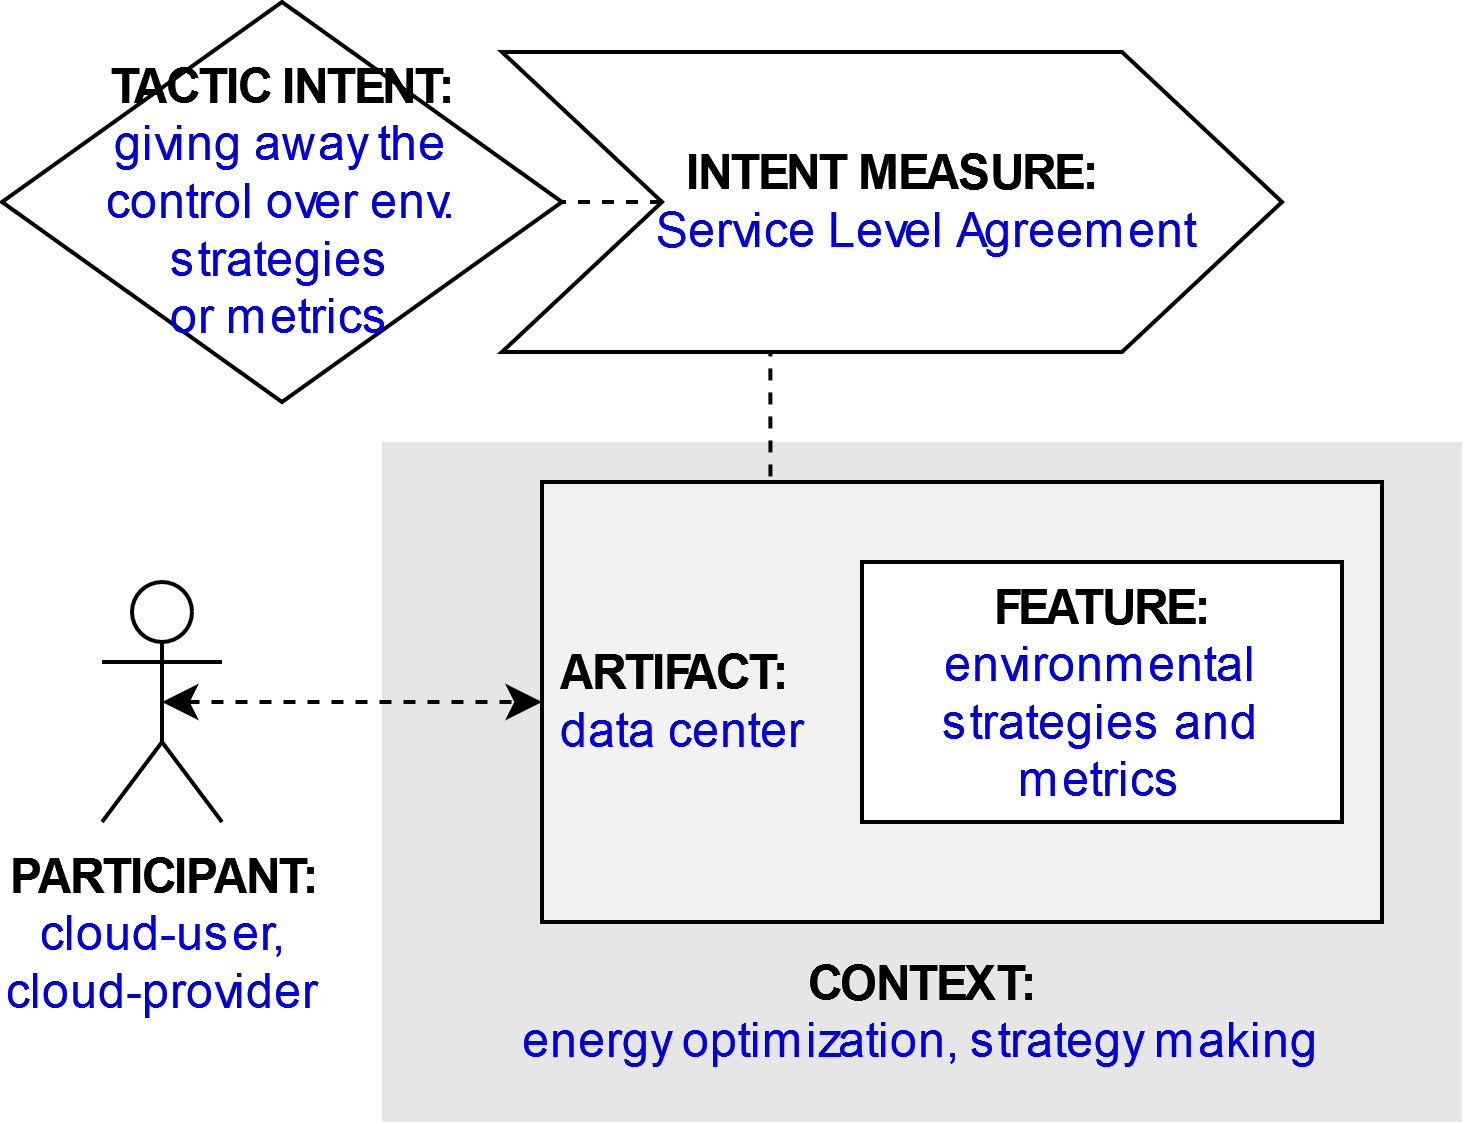

The diagram above was exported from draw.io. Its source (the exported page's mxGraphModel, read from the mxfile embedded in the PNG):
<mxGraphModel dx="1422" dy="831" grid="1" gridSize="10" guides="1" tooltips="1" connect="1" arrows="1" fold="1" page="1" pageScale="1" pageWidth="827" pageHeight="1169" math="0" shadow="0">
  <root>
    <mxCell id="g6xjUwb1L_4xmi_dHNkK-0" />
    <mxCell id="g6xjUwb1L_4xmi_dHNkK-1" parent="g6xjUwb1L_4xmi_dHNkK-0" />
    <mxCell id="g6xjUwb1L_4xmi_dHNkK-2" value="&lt;b&gt;PARTICIPANT:&lt;/b&gt;&lt;br&gt;&lt;div&gt;&lt;font color=&quot;#0000de&quot;&gt;cloud-user, &lt;br&gt;&lt;/font&gt;&lt;/div&gt;&lt;div&gt;&lt;font color=&quot;#0000de&quot;&gt;cloud-provider&lt;/font&gt;&lt;/div&gt;" style="shape=umlActor;verticalLabelPosition=bottom;verticalAlign=top;html=1;outlineConnect=0;" parent="g6xjUwb1L_4xmi_dHNkK-1" vertex="1">
      <mxGeometry x="185" y="225" width="30" height="60" as="geometry" />
    </mxCell>
    <mxCell id="g6xjUwb1L_4xmi_dHNkK-3" value="&lt;br&gt;&lt;br&gt;&lt;br&gt;&lt;br&gt;&lt;br&gt;&lt;br&gt;&lt;br&gt;&lt;br&gt;&lt;b&gt;&lt;font color=&quot;#000000&quot;&gt;CONTEXT:&lt;/font&gt;&lt;/b&gt;&lt;br&gt;energy optimization, strategy making" style="rounded=0;whiteSpace=wrap;html=1;fontColor=#0000DE;fillColor=#E6E6E6;strokeColor=none;" parent="g6xjUwb1L_4xmi_dHNkK-1" vertex="1">
      <mxGeometry x="255" y="190" width="270" height="170" as="geometry" />
    </mxCell>
    <mxCell id="g6xjUwb1L_4xmi_dHNkK-4" style="edgeStyle=orthogonalEdgeStyle;rounded=0;orthogonalLoop=1;jettySize=auto;html=1;exitX=0.25;exitY=0;exitDx=0;exitDy=0;entryX=0.344;entryY=0.988;entryDx=0;entryDy=0;entryPerimeter=0;endArrow=none;endFill=0;dashed=1;" parent="g6xjUwb1L_4xmi_dHNkK-1" source="g6xjUwb1L_4xmi_dHNkK-5" target="g6xjUwb1L_4xmi_dHNkK-10" edge="1">
      <mxGeometry relative="1" as="geometry" />
    </mxCell>
    <mxCell id="g6xjUwb1L_4xmi_dHNkK-5" value="&lt;b&gt;&lt;font color=&quot;#000000&quot;&gt;&amp;nbsp;ARTIFACT:&lt;/font&gt;&lt;/b&gt;&lt;br&gt;&amp;nbsp;data center" style="rounded=0;whiteSpace=wrap;html=1;fontColor=#0000DE;fillColor=#F2F2F2;align=left;" parent="g6xjUwb1L_4xmi_dHNkK-1" vertex="1">
      <mxGeometry x="295" y="200" width="210" height="110" as="geometry" />
    </mxCell>
    <mxCell id="g6xjUwb1L_4xmi_dHNkK-6" style="edgeStyle=orthogonalEdgeStyle;rounded=0;orthogonalLoop=1;jettySize=auto;html=1;exitX=0.5;exitY=0.5;exitDx=0;exitDy=0;exitPerimeter=0;entryX=0;entryY=0.5;entryDx=0;entryDy=0;fontColor=#0000DE;startArrow=classic;startFill=1;dashed=1;" parent="g6xjUwb1L_4xmi_dHNkK-1" source="g6xjUwb1L_4xmi_dHNkK-2" target="g6xjUwb1L_4xmi_dHNkK-5" edge="1">
      <mxGeometry relative="1" as="geometry" />
    </mxCell>
    <mxCell id="g6xjUwb1L_4xmi_dHNkK-7" value="&lt;b&gt;FEATURE:&lt;/b&gt;&lt;br&gt;&lt;font color=&quot;#0000de&quot;&gt;environmental strategies and metrics&lt;/font&gt;" style="rounded=0;whiteSpace=wrap;html=1;fontColor=#000000;fillColor=#FFFFFF;" parent="g6xjUwb1L_4xmi_dHNkK-1" vertex="1">
      <mxGeometry x="375" y="220" width="120" height="65" as="geometry" />
    </mxCell>
    <mxCell id="g6xjUwb1L_4xmi_dHNkK-8" value="&lt;b&gt;&lt;font color=&quot;#000000&quot;&gt;TACTIC INTENT:&lt;/font&gt;&lt;/b&gt;&lt;br&gt;&lt;div&gt;giving away the &lt;br&gt;&lt;/div&gt;&lt;div&gt;control over env. strategies &lt;br&gt;&lt;/div&gt;&lt;div&gt;or metrics&lt;/div&gt;" style="rhombus;whiteSpace=wrap;html=1;fontColor=#0000DE;fillColor=#FFFFFF;" parent="g6xjUwb1L_4xmi_dHNkK-1" vertex="1">
      <mxGeometry x="160" y="80" width="140" height="100" as="geometry" />
    </mxCell>
    <mxCell id="g6xjUwb1L_4xmi_dHNkK-9" style="edgeStyle=orthogonalEdgeStyle;rounded=0;orthogonalLoop=1;jettySize=auto;html=1;exitX=0;exitY=0.5;exitDx=0;exitDy=0;entryX=1;entryY=0.5;entryDx=0;entryDy=0;dashed=1;endArrow=none;endFill=0;" parent="g6xjUwb1L_4xmi_dHNkK-1" source="g6xjUwb1L_4xmi_dHNkK-10" target="g6xjUwb1L_4xmi_dHNkK-8" edge="1">
      <mxGeometry relative="1" as="geometry" />
    </mxCell>
    <mxCell id="g6xjUwb1L_4xmi_dHNkK-10" value="&lt;b&gt;INTENT MEASURE:&lt;/b&gt;&lt;br&gt;&lt;font color=&quot;#0000de&quot;&gt;&amp;nbsp;&amp;nbsp;&amp;nbsp;&amp;nbsp;&amp;nbsp; Service Level Agreement&lt;/font&gt;" style="shape=step;perimeter=stepPerimeter;whiteSpace=wrap;html=1;fixedSize=1;fontColor=#000000;fillColor=#FFFFFF;size=40;" parent="g6xjUwb1L_4xmi_dHNkK-1" vertex="1">
      <mxGeometry x="285" y="92.5" width="195" height="75" as="geometry" />
    </mxCell>
  </root>
</mxGraphModel>